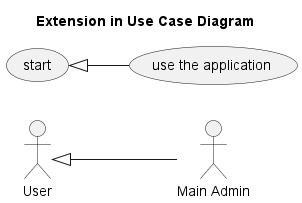

The diagram above was rendered by PlantUML. Its source (embedded in the PNG):
@startuml

title Extension in Use Case Diagram

left to right direction

:User: as u
:Main Admin: as adm

(start) as st
(use the application) as use

u <|-- adm

st <|-- use

@enduml